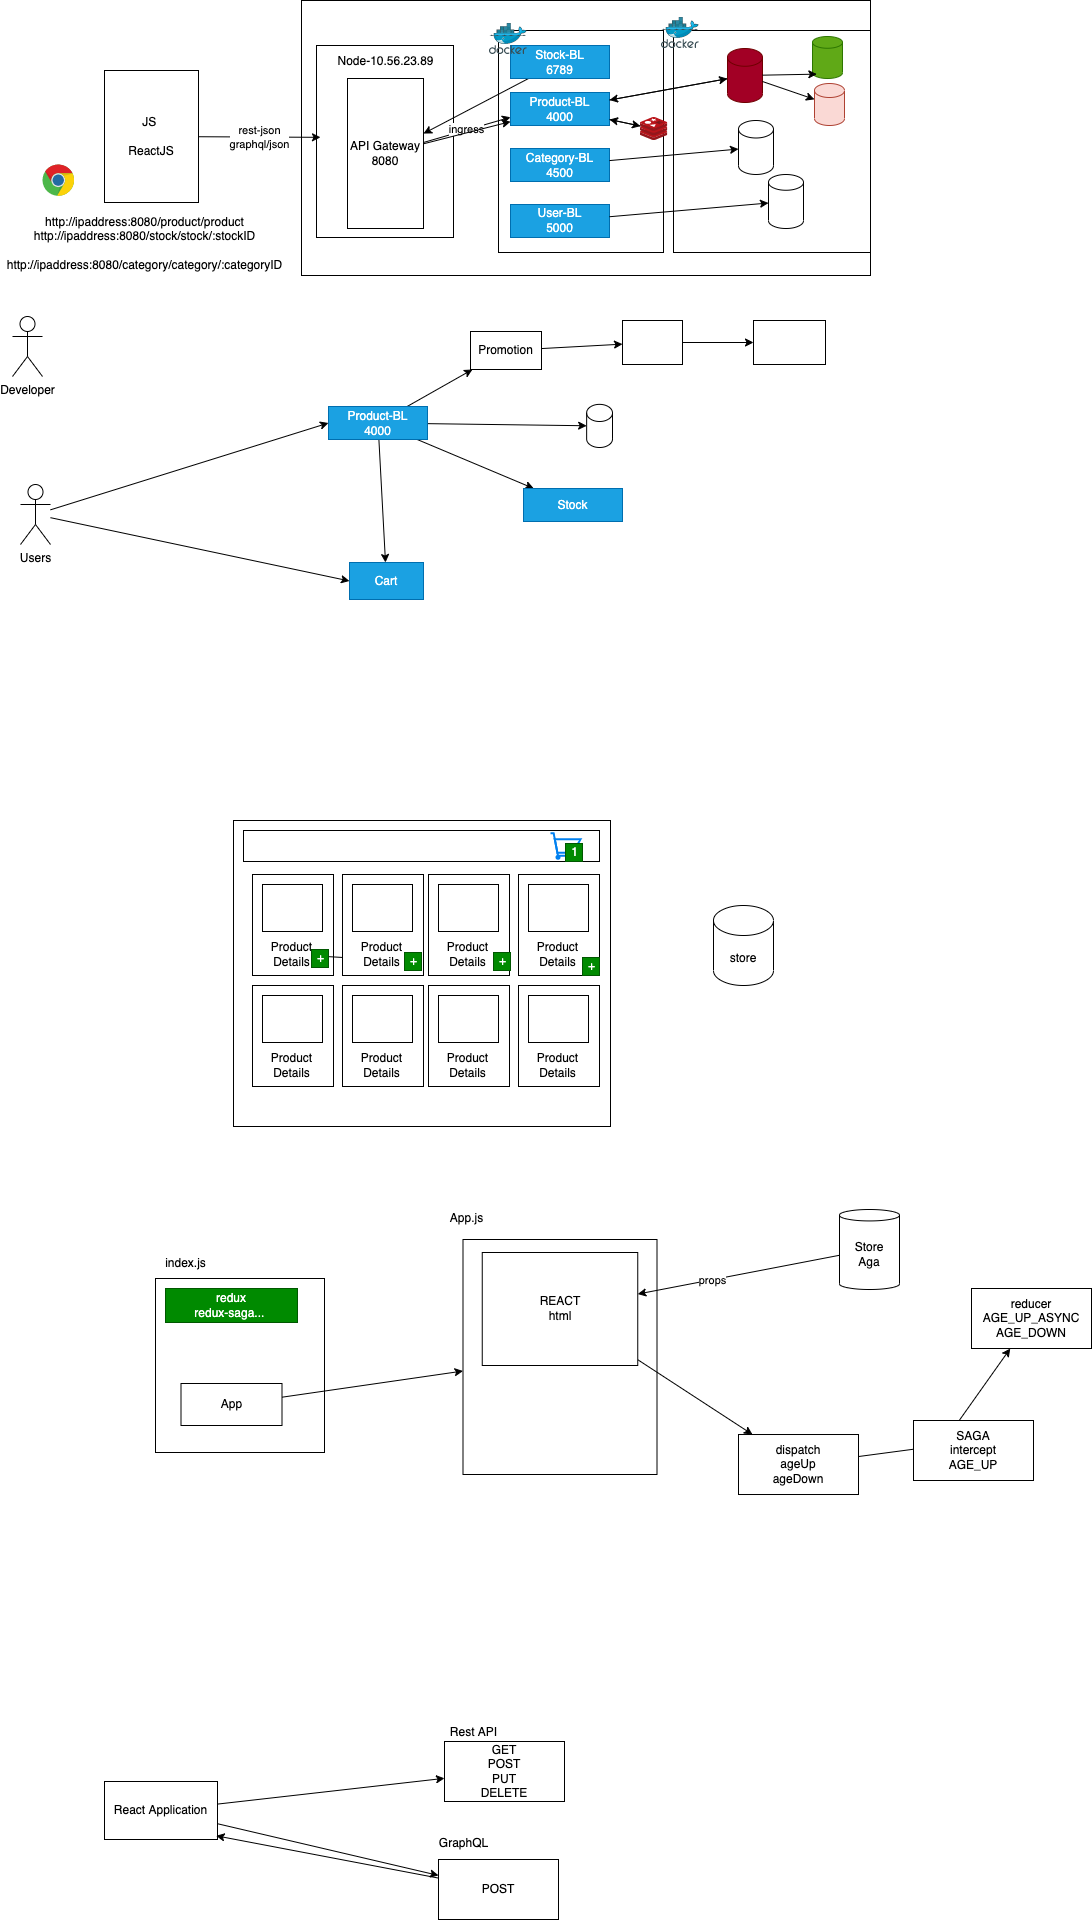

The diagram above was exported from draw.io. Its source (the exported page's mxGraphModel, read from the mxfile embedded in the PNG):
<mxGraphModel dx="1247" dy="969" grid="0" gridSize="10" guides="1" tooltips="1" connect="0" arrows="1" fold="1" page="0" pageScale="1" pageWidth="827" pageHeight="1169" math="0" shadow="0">
  <root>
    <mxCell id="0" />
    <mxCell id="1" parent="0" />
    <mxCell id="4" value="" style="rounded=0;whiteSpace=wrap;html=1;" vertex="1" parent="1">
      <mxGeometry x="-6" y="-355" width="569" height="275" as="geometry" />
    </mxCell>
    <mxCell id="5" value="" style="rounded=0;whiteSpace=wrap;html=1;" vertex="1" parent="1">
      <mxGeometry x="9" y="-310" width="137" height="192" as="geometry" />
    </mxCell>
    <mxCell id="6" value="" style="rounded=0;whiteSpace=wrap;html=1;" vertex="1" parent="1">
      <mxGeometry x="191" y="-325" width="165" height="222" as="geometry" />
    </mxCell>
    <mxCell id="7" value="rest-json&lt;br&gt;graphql/json" style="edgeStyle=none;html=1;" edge="1" parent="1" source="8">
      <mxGeometry relative="1" as="geometry">
        <mxPoint x="13" y="-218.17426710097732" as="targetPoint" />
      </mxGeometry>
    </mxCell>
    <mxCell id="8" value="JS&amp;nbsp;&lt;br&gt;&lt;br&gt;ReactJS" style="rounded=0;whiteSpace=wrap;html=1;" vertex="1" parent="1">
      <mxGeometry x="-203" y="-285" width="94" height="132" as="geometry" />
    </mxCell>
    <mxCell id="9" value="" style="dashed=0;outlineConnect=0;html=1;align=center;labelPosition=center;verticalLabelPosition=bottom;verticalAlign=top;shape=mxgraph.weblogos.chrome" vertex="1" parent="1">
      <mxGeometry x="-265" y="-191" width="32" height="32" as="geometry" />
    </mxCell>
    <mxCell id="10" value="Node-10.56.23.89" style="text;html=1;align=center;verticalAlign=middle;resizable=0;points=[];autosize=1;strokeColor=none;fillColor=none;" vertex="1" parent="1">
      <mxGeometry x="25" y="-303" width="106" height="18" as="geometry" />
    </mxCell>
    <mxCell id="11" value="Product-BL&lt;br&gt;4000" style="rounded=0;whiteSpace=wrap;html=1;fillColor=#1ba1e2;fontColor=#ffffff;strokeColor=#006EAF;" vertex="1" parent="1">
      <mxGeometry x="203" y="-263" width="99" height="33" as="geometry" />
    </mxCell>
    <mxCell id="12" value="Category-BL&lt;br&gt;4500" style="rounded=0;whiteSpace=wrap;html=1;fillColor=#1ba1e2;fontColor=#ffffff;strokeColor=#006EAF;" vertex="1" parent="1">
      <mxGeometry x="203" y="-207" width="99" height="33" as="geometry" />
    </mxCell>
    <mxCell id="13" value="User-BL&lt;br&gt;5000" style="rounded=0;whiteSpace=wrap;html=1;fillColor=#1ba1e2;fontColor=#ffffff;strokeColor=#006EAF;" vertex="1" parent="1">
      <mxGeometry x="203" y="-151" width="99" height="33" as="geometry" />
    </mxCell>
    <mxCell id="14" value="Developer" style="shape=umlActor;verticalLabelPosition=bottom;verticalAlign=top;html=1;outlineConnect=0;" vertex="1" parent="1">
      <mxGeometry x="-295" y="-39" width="30" height="60" as="geometry" />
    </mxCell>
    <mxCell id="15" value="ingress" style="edgeStyle=none;html=1;entryX=0;entryY=0.75;entryDx=0;entryDy=0;" edge="1" parent="1" source="17" target="11">
      <mxGeometry relative="1" as="geometry" />
    </mxCell>
    <mxCell id="16" style="edgeStyle=none;html=1;" edge="1" parent="1" source="17" target="11">
      <mxGeometry relative="1" as="geometry" />
    </mxCell>
    <mxCell id="17" value="API Gateway&lt;br&gt;8080" style="rounded=0;whiteSpace=wrap;html=1;" vertex="1" parent="1">
      <mxGeometry x="40" y="-277" width="76" height="150" as="geometry" />
    </mxCell>
    <mxCell id="18" value="http://ipaddress:8080/product/product&lt;br&gt;http://ipaddress:8080/stock/stock/:stockID&lt;br&gt;&lt;br&gt;http://ipaddress:8080/category/category/:categoryID" style="text;html=1;align=center;verticalAlign=middle;resizable=0;points=[];autosize=1;strokeColor=none;fillColor=none;" vertex="1" parent="1">
      <mxGeometry x="-306" y="-142" width="285" height="60" as="geometry" />
    </mxCell>
    <mxCell id="19" value="" style="rounded=0;whiteSpace=wrap;html=1;" vertex="1" parent="1">
      <mxGeometry x="366" y="-325" width="197" height="222" as="geometry" />
    </mxCell>
    <mxCell id="20" style="edgeStyle=none;html=1;" edge="1" parent="1" source="21" target="11">
      <mxGeometry relative="1" as="geometry" />
    </mxCell>
    <mxCell id="21" value="" style="shape=cylinder3;whiteSpace=wrap;html=1;boundedLbl=1;backgroundOutline=1;size=8.875030517578125;fillColor=#a20025;fontColor=#ffffff;strokeColor=#6F0000;" vertex="1" parent="1">
      <mxGeometry x="420" y="-307" width="35" height="54" as="geometry" />
    </mxCell>
    <mxCell id="22" style="edgeStyle=none;html=1;" edge="1" parent="1" source="11" target="21">
      <mxGeometry relative="1" as="geometry" />
    </mxCell>
    <mxCell id="23" value="" style="shape=cylinder3;whiteSpace=wrap;html=1;boundedLbl=1;backgroundOutline=1;size=8.750030517578239;" vertex="1" parent="1">
      <mxGeometry x="431" y="-235" width="35" height="54" as="geometry" />
    </mxCell>
    <mxCell id="24" value="" style="shape=cylinder3;whiteSpace=wrap;html=1;boundedLbl=1;backgroundOutline=1;size=7.875030517578125;" vertex="1" parent="1">
      <mxGeometry x="461" y="-181" width="35" height="54" as="geometry" />
    </mxCell>
    <mxCell id="25" style="edgeStyle=none;html=1;" edge="1" parent="1" source="12" target="23">
      <mxGeometry relative="1" as="geometry" />
    </mxCell>
    <mxCell id="26" style="edgeStyle=none;html=1;" edge="1" parent="1" source="13" target="24">
      <mxGeometry relative="1" as="geometry" />
    </mxCell>
    <mxCell id="27" value="" style="shape=cylinder3;whiteSpace=wrap;html=1;boundedLbl=1;backgroundOutline=1;size=5.875030517578125;fillColor=#60a917;strokeColor=#2D7600;fontColor=#ffffff;" vertex="1" parent="1">
      <mxGeometry x="505" y="-319" width="30" height="42" as="geometry" />
    </mxCell>
    <mxCell id="28" style="edgeStyle=none;html=1;entryX=0.145;entryY=1;entryDx=0;entryDy=-4.35;entryPerimeter=0;" edge="1" parent="1" source="21" target="27">
      <mxGeometry relative="1" as="geometry" />
    </mxCell>
    <mxCell id="29" value="" style="shape=cylinder3;whiteSpace=wrap;html=1;boundedLbl=1;backgroundOutline=1;size=7.000030517578125;fillColor=#fad9d5;strokeColor=#ae4132;" vertex="1" parent="1">
      <mxGeometry x="507" y="-272" width="30" height="42" as="geometry" />
    </mxCell>
    <mxCell id="31" style="edgeStyle=none;html=1;" edge="1" parent="1" source="32" target="17">
      <mxGeometry relative="1" as="geometry" />
    </mxCell>
    <mxCell id="32" value="Stock-BL&lt;br&gt;6789" style="rounded=0;whiteSpace=wrap;html=1;fillColor=#1ba1e2;fontColor=#ffffff;strokeColor=#006EAF;" vertex="1" parent="1">
      <mxGeometry x="203" y="-310" width="99" height="33" as="geometry" />
    </mxCell>
    <mxCell id="33" value="" style="sketch=0;aspect=fixed;html=1;points=[];align=center;image;fontSize=12;image=img/lib/mscae/Docker.svg;" vertex="1" parent="1">
      <mxGeometry x="182" y="-332" width="37.8" height="31" as="geometry" />
    </mxCell>
    <mxCell id="34" value="" style="sketch=0;aspect=fixed;html=1;points=[];align=center;image;fontSize=12;image=img/lib/mscae/Docker.svg;" vertex="1" parent="1">
      <mxGeometry x="354" y="-338" width="37.8" height="31" as="geometry" />
    </mxCell>
    <mxCell id="35" style="edgeStyle=none;html=1;" edge="1" parent="1" source="36" target="11">
      <mxGeometry relative="1" as="geometry" />
    </mxCell>
    <mxCell id="36" value="" style="sketch=0;aspect=fixed;html=1;points=[];align=center;image;fontSize=12;image=img/lib/mscae/Cache_Redis_Product.svg;" vertex="1" parent="1">
      <mxGeometry x="333" y="-238" width="27.38" height="23" as="geometry" />
    </mxCell>
    <mxCell id="37" style="edgeStyle=none;html=1;" edge="1" parent="1" source="21" target="29">
      <mxGeometry relative="1" as="geometry" />
    </mxCell>
    <mxCell id="39" style="edgeStyle=none;html=1;" edge="1" parent="1" source="11" target="36">
      <mxGeometry relative="1" as="geometry" />
    </mxCell>
    <mxCell id="80" style="edgeStyle=none;html=1;" edge="1" parent="1" source="77" target="81">
      <mxGeometry relative="1" as="geometry">
        <mxPoint x="309.1472974504745" y="88.85714285714289" as="targetPoint" />
      </mxGeometry>
    </mxCell>
    <mxCell id="83" value="" style="edgeStyle=none;html=1;" edge="1" parent="1" source="77" target="82">
      <mxGeometry relative="1" as="geometry" />
    </mxCell>
    <mxCell id="90" style="edgeStyle=none;html=1;" edge="1" parent="1" source="77" target="88">
      <mxGeometry relative="1" as="geometry" />
    </mxCell>
    <mxCell id="91" style="edgeStyle=none;html=1;" edge="1" parent="1" source="77" target="92">
      <mxGeometry relative="1" as="geometry">
        <mxPoint x="142.0044403076172" y="14.00005231584828" as="targetPoint" />
      </mxGeometry>
    </mxCell>
    <mxCell id="77" value="Product-BL&lt;br&gt;4000" style="rounded=0;whiteSpace=wrap;html=1;fillColor=#1ba1e2;fontColor=#ffffff;strokeColor=#006EAF;" vertex="1" parent="1">
      <mxGeometry x="21" y="51" width="99" height="33" as="geometry" />
    </mxCell>
    <mxCell id="79" style="edgeStyle=none;html=1;entryX=0;entryY=0.5;entryDx=0;entryDy=0;" edge="1" parent="1" source="78" target="77">
      <mxGeometry relative="1" as="geometry" />
    </mxCell>
    <mxCell id="89" style="edgeStyle=none;html=1;entryX=0;entryY=0.5;entryDx=0;entryDy=0;" edge="1" parent="1" source="78" target="82">
      <mxGeometry relative="1" as="geometry" />
    </mxCell>
    <mxCell id="78" value="Users" style="shape=umlActor;verticalLabelPosition=bottom;verticalAlign=top;html=1;outlineConnect=0;" vertex="1" parent="1">
      <mxGeometry x="-287" y="129" width="30" height="60" as="geometry" />
    </mxCell>
    <mxCell id="81" value="" style="shape=cylinder3;whiteSpace=wrap;html=1;boundedLbl=1;backgroundOutline=1;size=8.56857142857158;" vertex="1" parent="1">
      <mxGeometry x="279.15" y="48.86" width="25.85" height="43.14" as="geometry" />
    </mxCell>
    <mxCell id="82" value="Cart" style="whiteSpace=wrap;html=1;fillColor=#1ba1e2;strokeColor=#006EAF;fontColor=#ffffff;rounded=0;" vertex="1" parent="1">
      <mxGeometry x="42" y="207" width="74" height="37" as="geometry" />
    </mxCell>
    <mxCell id="88" value="Stock" style="rounded=0;whiteSpace=wrap;html=1;fillColor=#1ba1e2;fontColor=#ffffff;strokeColor=#006EAF;" vertex="1" parent="1">
      <mxGeometry x="216" y="133" width="99" height="33" as="geometry" />
    </mxCell>
    <mxCell id="93" style="edgeStyle=none;html=1;" edge="1" parent="1" source="92" target="94">
      <mxGeometry relative="1" as="geometry">
        <mxPoint x="314.1472974504745" y="-5" as="targetPoint" />
      </mxGeometry>
    </mxCell>
    <mxCell id="92" value="Promotion" style="rounded=0;whiteSpace=wrap;html=1;" vertex="1" parent="1">
      <mxGeometry x="163" y="-24" width="71" height="38" as="geometry" />
    </mxCell>
    <mxCell id="95" style="edgeStyle=none;html=1;" edge="1" parent="1" source="94" target="96">
      <mxGeometry relative="1" as="geometry">
        <mxPoint x="435.57586887904586" y="-13" as="targetPoint" />
      </mxGeometry>
    </mxCell>
    <mxCell id="94" value="" style="rounded=0;whiteSpace=wrap;html=1;" vertex="1" parent="1">
      <mxGeometry x="315" y="-35" width="60" height="44" as="geometry" />
    </mxCell>
    <mxCell id="96" value="" style="rounded=0;whiteSpace=wrap;html=1;" vertex="1" parent="1">
      <mxGeometry x="446" y="-35" width="72" height="44" as="geometry" />
    </mxCell>
    <mxCell id="97" value="" style="rounded=0;whiteSpace=wrap;html=1;" vertex="1" parent="1">
      <mxGeometry x="-74" y="465" width="377" height="306" as="geometry" />
    </mxCell>
    <mxCell id="98" value="" style="rounded=0;whiteSpace=wrap;html=1;" vertex="1" parent="1">
      <mxGeometry x="-64" y="475" width="356" height="31" as="geometry" />
    </mxCell>
    <mxCell id="99" value="" style="html=1;verticalLabelPosition=bottom;align=center;labelBackgroundColor=#ffffff;verticalAlign=top;strokeWidth=2;strokeColor=#0080F0;shadow=0;dashed=0;shape=mxgraph.ios7.icons.shopping_cart;" vertex="1" parent="1">
      <mxGeometry x="243" y="477.75" width="30" height="25.5" as="geometry" />
    </mxCell>
    <mxCell id="100" value="" style="rounded=0;whiteSpace=wrap;html=1;" vertex="1" parent="1">
      <mxGeometry x="-55" y="519" width="81" height="101" as="geometry" />
    </mxCell>
    <mxCell id="101" value="" style="rounded=0;whiteSpace=wrap;html=1;" vertex="1" parent="1">
      <mxGeometry x="-45" y="529" width="60" height="47" as="geometry" />
    </mxCell>
    <mxCell id="130" value="" style="edgeStyle=none;html=1;" edge="1" parent="1" source="102" target="125">
      <mxGeometry relative="1" as="geometry" />
    </mxCell>
    <mxCell id="102" value="Product&lt;br&gt;Details" style="text;html=1;align=center;verticalAlign=middle;resizable=0;points=[];autosize=1;strokeColor=none;fillColor=none;" vertex="1" parent="1">
      <mxGeometry x="-42" y="583" width="51" height="32" as="geometry" />
    </mxCell>
    <mxCell id="103" value="" style="rounded=0;whiteSpace=wrap;html=1;" vertex="1" parent="1">
      <mxGeometry x="35" y="519" width="81" height="101" as="geometry" />
    </mxCell>
    <mxCell id="104" value="" style="rounded=0;whiteSpace=wrap;html=1;" vertex="1" parent="1">
      <mxGeometry x="45" y="529" width="60" height="47" as="geometry" />
    </mxCell>
    <mxCell id="105" value="Product&lt;br&gt;Details" style="text;html=1;align=center;verticalAlign=middle;resizable=0;points=[];autosize=1;strokeColor=none;fillColor=none;" vertex="1" parent="1">
      <mxGeometry x="48" y="583" width="51" height="32" as="geometry" />
    </mxCell>
    <mxCell id="106" value="" style="rounded=0;whiteSpace=wrap;html=1;" vertex="1" parent="1">
      <mxGeometry x="121" y="519" width="81" height="101" as="geometry" />
    </mxCell>
    <mxCell id="107" value="" style="rounded=0;whiteSpace=wrap;html=1;" vertex="1" parent="1">
      <mxGeometry x="131" y="529" width="60" height="47" as="geometry" />
    </mxCell>
    <mxCell id="108" value="Product&lt;br&gt;Details" style="text;html=1;align=center;verticalAlign=middle;resizable=0;points=[];autosize=1;strokeColor=none;fillColor=none;" vertex="1" parent="1">
      <mxGeometry x="134" y="583" width="51" height="32" as="geometry" />
    </mxCell>
    <mxCell id="109" value="" style="rounded=0;whiteSpace=wrap;html=1;" vertex="1" parent="1">
      <mxGeometry x="211" y="519" width="81" height="101" as="geometry" />
    </mxCell>
    <mxCell id="110" value="" style="rounded=0;whiteSpace=wrap;html=1;" vertex="1" parent="1">
      <mxGeometry x="221" y="529" width="60" height="47" as="geometry" />
    </mxCell>
    <mxCell id="111" value="Product&lt;br&gt;Details" style="text;html=1;align=center;verticalAlign=middle;resizable=0;points=[];autosize=1;strokeColor=none;fillColor=none;" vertex="1" parent="1">
      <mxGeometry x="224" y="583" width="51" height="32" as="geometry" />
    </mxCell>
    <mxCell id="112" value="" style="rounded=0;whiteSpace=wrap;html=1;" vertex="1" parent="1">
      <mxGeometry x="-55" y="630" width="81" height="101" as="geometry" />
    </mxCell>
    <mxCell id="113" value="" style="rounded=0;whiteSpace=wrap;html=1;" vertex="1" parent="1">
      <mxGeometry x="-45" y="640" width="60" height="47" as="geometry" />
    </mxCell>
    <mxCell id="114" value="Product&lt;br&gt;Details" style="text;html=1;align=center;verticalAlign=middle;resizable=0;points=[];autosize=1;strokeColor=none;fillColor=none;" vertex="1" parent="1">
      <mxGeometry x="-42" y="694" width="51" height="32" as="geometry" />
    </mxCell>
    <mxCell id="115" value="" style="rounded=0;whiteSpace=wrap;html=1;" vertex="1" parent="1">
      <mxGeometry x="35" y="630" width="81" height="101" as="geometry" />
    </mxCell>
    <mxCell id="116" value="" style="rounded=0;whiteSpace=wrap;html=1;" vertex="1" parent="1">
      <mxGeometry x="45" y="640" width="60" height="47" as="geometry" />
    </mxCell>
    <mxCell id="117" value="Product&lt;br&gt;Details" style="text;html=1;align=center;verticalAlign=middle;resizable=0;points=[];autosize=1;strokeColor=none;fillColor=none;" vertex="1" parent="1">
      <mxGeometry x="48" y="694" width="51" height="32" as="geometry" />
    </mxCell>
    <mxCell id="118" value="" style="rounded=0;whiteSpace=wrap;html=1;" vertex="1" parent="1">
      <mxGeometry x="121" y="630" width="81" height="101" as="geometry" />
    </mxCell>
    <mxCell id="119" value="" style="rounded=0;whiteSpace=wrap;html=1;" vertex="1" parent="1">
      <mxGeometry x="131" y="640" width="60" height="47" as="geometry" />
    </mxCell>
    <mxCell id="120" value="Product&lt;br&gt;Details" style="text;html=1;align=center;verticalAlign=middle;resizable=0;points=[];autosize=1;strokeColor=none;fillColor=none;" vertex="1" parent="1">
      <mxGeometry x="134" y="694" width="51" height="32" as="geometry" />
    </mxCell>
    <mxCell id="121" value="" style="rounded=0;whiteSpace=wrap;html=1;" vertex="1" parent="1">
      <mxGeometry x="211" y="630" width="81" height="101" as="geometry" />
    </mxCell>
    <mxCell id="122" value="" style="rounded=0;whiteSpace=wrap;html=1;" vertex="1" parent="1">
      <mxGeometry x="221" y="640" width="60" height="47" as="geometry" />
    </mxCell>
    <mxCell id="123" value="Product&lt;br&gt;Details" style="text;html=1;align=center;verticalAlign=middle;resizable=0;points=[];autosize=1;strokeColor=none;fillColor=none;" vertex="1" parent="1">
      <mxGeometry x="224" y="694" width="51" height="32" as="geometry" />
    </mxCell>
    <mxCell id="124" value="+" style="text;html=1;align=center;verticalAlign=middle;resizable=0;points=[];autosize=1;strokeColor=#005700;fillColor=#008a00;fontColor=#ffffff;" vertex="1" parent="1">
      <mxGeometry x="4" y="594" width="17" height="18" as="geometry" />
    </mxCell>
    <mxCell id="125" value="+" style="text;html=1;align=center;verticalAlign=middle;resizable=0;points=[];autosize=1;strokeColor=#005700;fillColor=#008a00;fontColor=#ffffff;" vertex="1" parent="1">
      <mxGeometry x="97" y="597" width="17" height="18" as="geometry" />
    </mxCell>
    <mxCell id="126" value="+" style="text;html=1;align=center;verticalAlign=middle;resizable=0;points=[];autosize=1;strokeColor=#005700;fillColor=#008a00;fontColor=#ffffff;" vertex="1" parent="1">
      <mxGeometry x="186" y="597" width="17" height="18" as="geometry" />
    </mxCell>
    <mxCell id="127" value="+" style="text;html=1;align=center;verticalAlign=middle;resizable=0;points=[];autosize=1;strokeColor=#005700;fillColor=#008a00;fontColor=#ffffff;" vertex="1" parent="1">
      <mxGeometry x="275" y="602" width="17" height="18" as="geometry" />
    </mxCell>
    <mxCell id="129" value="1" style="text;html=1;align=center;verticalAlign=middle;resizable=0;points=[];autosize=1;strokeColor=#005700;fillColor=#008a00;fontColor=#ffffff;" vertex="1" parent="1">
      <mxGeometry x="258" y="488" width="17" height="18" as="geometry" />
    </mxCell>
    <mxCell id="131" value="store" style="shape=cylinder3;whiteSpace=wrap;html=1;boundedLbl=1;backgroundOutline=1;size=15;" vertex="1" parent="1">
      <mxGeometry x="406" y="550" width="60" height="80" as="geometry" />
    </mxCell>
    <mxCell id="132" value="" style="rounded=0;whiteSpace=wrap;html=1;" vertex="1" parent="1">
      <mxGeometry x="-152" y="923" width="169" height="174" as="geometry" />
    </mxCell>
    <mxCell id="133" value="index.js" style="text;html=1;align=center;verticalAlign=middle;resizable=0;points=[];autosize=1;strokeColor=none;fillColor=none;" vertex="1" parent="1">
      <mxGeometry x="-148" y="899" width="51" height="18" as="geometry" />
    </mxCell>
    <mxCell id="136" style="edgeStyle=none;html=1;" edge="1" parent="1" source="134" target="137">
      <mxGeometry relative="1" as="geometry">
        <mxPoint x="168.00445774623336" y="951.2858189174108" as="targetPoint" />
      </mxGeometry>
    </mxCell>
    <mxCell id="134" value="App" style="rounded=0;whiteSpace=wrap;html=1;" vertex="1" parent="1">
      <mxGeometry x="-126.5" y="1028" width="101" height="42" as="geometry" />
    </mxCell>
    <mxCell id="135" value="redux&lt;br&gt;redux-saga...&amp;nbsp;" style="rounded=0;whiteSpace=wrap;html=1;fillColor=#008a00;fontColor=#ffffff;strokeColor=#005700;" vertex="1" parent="1">
      <mxGeometry x="-142" y="933" width="132" height="34" as="geometry" />
    </mxCell>
    <mxCell id="137" value="" style="rounded=0;whiteSpace=wrap;html=1;" vertex="1" parent="1">
      <mxGeometry x="155.5" y="884" width="194" height="235" as="geometry" />
    </mxCell>
    <mxCell id="138" value="App.js" style="text;html=1;align=center;verticalAlign=middle;resizable=0;points=[];autosize=1;strokeColor=none;fillColor=none;" vertex="1" parent="1">
      <mxGeometry x="137" y="854" width="44" height="18" as="geometry" />
    </mxCell>
    <mxCell id="143" style="edgeStyle=none;html=1;" edge="1" parent="1" source="139" target="144">
      <mxGeometry relative="1" as="geometry">
        <mxPoint x="452.1473497663226" y="1012.4285714285716" as="targetPoint" />
      </mxGeometry>
    </mxCell>
    <mxCell id="139" value="REACT&lt;br&gt;html" style="rounded=0;whiteSpace=wrap;html=1;" vertex="1" parent="1">
      <mxGeometry x="174.75" y="897" width="155.5" height="113" as="geometry" />
    </mxCell>
    <mxCell id="141" style="edgeStyle=none;html=1;" edge="1" parent="1" source="140" target="139">
      <mxGeometry relative="1" as="geometry" />
    </mxCell>
    <mxCell id="142" value="props" style="edgeLabel;html=1;align=center;verticalAlign=middle;resizable=0;points=[];" vertex="1" connectable="0" parent="141">
      <mxGeometry x="0.2583" relative="1" as="geometry">
        <mxPoint as="offset" />
      </mxGeometry>
    </mxCell>
    <mxCell id="140" value="Store&lt;br&gt;Aga" style="shape=cylinder3;whiteSpace=wrap;html=1;boundedLbl=1;backgroundOutline=1;size=5.714250837053669;" vertex="1" parent="1">
      <mxGeometry x="532" y="854" width="60" height="80" as="geometry" />
    </mxCell>
    <mxCell id="145" style="edgeStyle=none;html=1;" edge="1" parent="1" source="144" target="146">
      <mxGeometry relative="1" as="geometry">
        <mxPoint x="645.7187783377512" y="1074.7142508370537" as="targetPoint" />
        <Array as="points">
          <mxPoint x="634" y="1090" />
        </Array>
      </mxGeometry>
    </mxCell>
    <mxCell id="144" value="dispatch&lt;br&gt;ageUp&lt;br&gt;ageDown" style="rounded=0;whiteSpace=wrap;html=1;" vertex="1" parent="1">
      <mxGeometry x="430.9973497663226" y="1079.0085714285717" width="120" height="60" as="geometry" />
    </mxCell>
    <mxCell id="146" value="reducer&lt;br&gt;AGE_UP_ASYNC&lt;br&gt;AGE_DOWN" style="rounded=0;whiteSpace=wrap;html=1;" vertex="1" parent="1">
      <mxGeometry x="663.9987783377512" y="933.0042508370536" width="120" height="60" as="geometry" />
    </mxCell>
    <mxCell id="147" value="SAGA&lt;br&gt;intercept&lt;br&gt;AGE_UP" style="rounded=0;whiteSpace=wrap;html=1;" vertex="1" parent="1">
      <mxGeometry x="606" y="1065" width="120" height="60" as="geometry" />
    </mxCell>
    <mxCell id="149" style="edgeStyle=none;html=1;" edge="1" parent="1" source="148" target="150">
      <mxGeometry relative="1" as="geometry">
        <mxPoint x="122.00444030761719" y="1416" as="targetPoint" />
      </mxGeometry>
    </mxCell>
    <mxCell id="152" style="edgeStyle=none;html=1;" edge="1" parent="1" source="148" target="153">
      <mxGeometry relative="1" as="geometry">
        <mxPoint x="137.0044403076172" y="1527.0001046316966" as="targetPoint" />
      </mxGeometry>
    </mxCell>
    <mxCell id="148" value="React Application" style="rounded=0;whiteSpace=wrap;html=1;" vertex="1" parent="1">
      <mxGeometry x="-203" y="1426" width="113" height="58" as="geometry" />
    </mxCell>
    <mxCell id="150" value="GET&lt;br&gt;POST&lt;br&gt;PUT&lt;br&gt;DELETE" style="rounded=0;whiteSpace=wrap;html=1;" vertex="1" parent="1">
      <mxGeometry x="137.0044403076172" y="1386" width="120" height="60" as="geometry" />
    </mxCell>
    <mxCell id="151" value="Rest API" style="text;html=1;align=center;verticalAlign=middle;resizable=0;points=[];autosize=1;strokeColor=none;fillColor=none;" vertex="1" parent="1">
      <mxGeometry x="137" y="1368" width="57" height="18" as="geometry" />
    </mxCell>
    <mxCell id="155" style="edgeStyle=none;html=1;entryX=0.988;entryY=0.936;entryDx=0;entryDy=0;entryPerimeter=0;" edge="1" parent="1" source="153" target="148">
      <mxGeometry relative="1" as="geometry" />
    </mxCell>
    <mxCell id="153" value="POST" style="rounded=0;whiteSpace=wrap;html=1;" vertex="1" parent="1">
      <mxGeometry x="131.0044403076172" y="1504.0001046316966" width="120" height="60" as="geometry" />
    </mxCell>
    <mxCell id="154" value="GraphQL" style="text;html=1;align=center;verticalAlign=middle;resizable=0;points=[];autosize=1;strokeColor=none;fillColor=none;" vertex="1" parent="1">
      <mxGeometry x="126" y="1479" width="60" height="18" as="geometry" />
    </mxCell>
  </root>
</mxGraphModel>